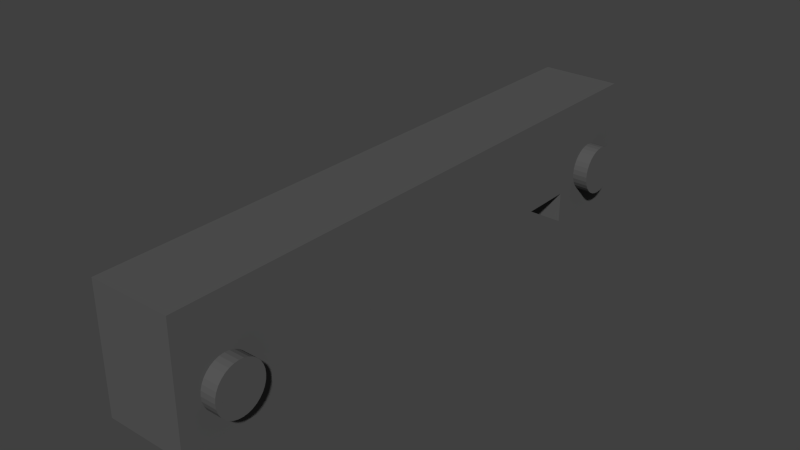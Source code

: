 # Source: arm-1-model.blend  (saved by Blender 2.69.0; exported with 4.5.12 LTS)
import bpy
from mathutils import Matrix  # noqa: F401  (used for matrix-valued properties, if any)

bpy.ops.wm.read_factory_settings(use_empty=True)
scene = bpy.context.scene
scene.name = 'Scene'

# ---- collections
col_collection_1 = bpy.data.collections.new('Collection 1'); scene.collection.children.link(col_collection_1)

# ---- materials (node trees are filled in below, after node groups)
mat_mat_0x6fdfb60 = bpy.data.materials.new('Mat-0x6fdfb60')
mat_mat_0x6fdfb60.alpha_threshold = 0.0
mat_mat_0x6fdfb60.use_transparent_shadow = False
mat_mat_0x6fdfb60.diffuse_color = (0.1, 0.1, 0.1, 1.0)
mat_mat_0x6fdfb60.specular_color = (0.3765, 0.3765, 0.3765)
mat_mat_0x6fdfb60.roughness = 0.5
mat_mat_0x6fdfb60.line_color = (0.0, 0.0, 0.0, 1.0)
mat_mat_0x535e638 = bpy.data.materials.new('Mat-0x535e638')
mat_mat_0x535e638.alpha_threshold = 0.0
mat_mat_0x535e638.use_transparent_shadow = False
mat_mat_0x535e638.diffuse_color = (0.7529, 0.7529, 0.7529, 1.0)
mat_mat_0x535e638.specular_color = (0.3765, 0.3765, 0.3765)
mat_mat_0x535e638.roughness = 0.5
mat_mat_0x535e638.line_color = (0.0, 0.0, 0.0, 1.0)

# ---- material node trees

# ---- world
world_world = bpy.data.worlds.new('World'); scene.world = world_world
world_world.color = (0.05088, 0.05088, 0.05088)
world_world.use_sun_shadow = False
world_world.sun_shadow_jitter_overblur = 0.0
world_world.cycles.sampling_method = 'MANUAL'
world_world.cycles.sample_map_resolution = 256

# ---- meshes
me_plane_002 = bpy.data.meshes.new('Plane.002')
me_plane_002.from_pydata([(0.0, 0.0, 0.0)], [], [])
me_plane_002.use_remesh_preserve_volume = False
me_plane_002.use_remesh_preserve_attributes = False
me_plane_002.use_mirror_vertex_groups = False
me_plane_002.update()
me_plane_001 = bpy.data.meshes.new('Plane.001')
me_plane_001.from_pydata([(0.0, 0.0, 0.0)], [], [])
me_plane_001.use_remesh_preserve_volume = False
me_plane_001.use_remesh_preserve_attributes = False
me_plane_001.use_mirror_vertex_groups = False
me_plane_001.update()
me_plane = bpy.data.meshes.new('Plane')
me_plane.from_pydata([(0.0, 0.0, 0.0)], [], [])
me_plane.use_remesh_preserve_volume = False
me_plane.use_remesh_preserve_attributes = False
me_plane.use_mirror_vertex_groups = False
me_plane.update()
me_cylinder_006 = bpy.data.meshes.new('Cylinder.006')
me_cylinder_006.from_pydata([(-1.0, 2.0, 1.291e-06), (1.0, 2.0, -1.296e-06), (-1.0, 1.962, -0.3902), (1.0, 1.962, -0.3902), (-1.0, 1.848, -0.7654), (1.0, 1.848, -0.7654), (-1.0, 1.663, -1.111), (1.0, 1.663, -1.111), (-1.0, 1.414, -1.414), (1.0, 1.414, -1.414), (-1.0, 1.111, -1.663), (1.0, 1.111, -1.663), (-1.0, 0.7654, -1.848), (1.0, 0.7654, -1.848), (-1.0, 0.3902, -1.962), (1.0, 0.3902, -1.962), (-1.0, 1.488e-07, -2.0), (1.0, 1.476e-07, -2.0), (-1.0, -0.3902, -1.962), (1.0, -0.3902, -1.962), (-1.0, -0.7654, -1.848), (1.0, -0.7654, -1.848), (-1.0, -1.111, -1.663), (1.0, -1.111, -1.663), (-1.0, -1.414, -1.414), (1.0, -1.414, -1.414), (-1.0, -1.663, -1.111), (1.0, -1.663, -1.111), (-1.0, -1.848, -0.7654), (1.0, -1.848, -0.7654), (-1.0, -1.962, -0.3902), (1.0, -1.962, -0.3902), (-1.0, -2.0, 1.948e-06), (1.0, -2.0, -6.389e-07), (-1.0, -1.962, 0.3902), (1.0, -1.962, 0.3902), (-1.0, -1.848, 0.7654), (1.0, -1.848, 0.7654), (-1.0, -1.663, 1.111), (1.0, -1.663, 1.111), (-1.0, -1.414, 1.414), (1.0, -1.414, 1.414), (-1.0, -1.111, 1.663), (1.0, -1.111, 1.663), (-1.0, -0.7654, 1.848), (1.0, -0.7654, 1.848), (-1.0, -0.3902, 1.962), (1.0, -0.3902, 1.962), (-1.0, 1.935e-06, 2.0), (1.0, 1.933e-06, 2.0), (-1.0, 0.3902, 1.962), (1.0, 0.3902, 1.962), (-1.0, 0.7654, 1.848), (1.0, 0.7654, 1.848), (-1.0, 1.111, 1.663), (1.0, 1.111, 1.663), (-1.0, 1.414, 1.414), (1.0, 1.414, 1.414), (-1.0, 1.663, 1.111), (1.0, 1.663, 1.111), (-1.0, 1.848, 0.7654), (1.0, 1.848, 0.7654), (-1.0, 1.962, 0.3902), (1.0, 1.962, 0.3902), (1.0, -5.09, -4.7), (1.0, 5.0, -4.7), (10.0, 5.0, -4.7), (10.0, -5.09, -4.7), (1.0, -5.09, 8.9), (1.0, 5.0, 8.9), (10.0, 5.0, 8.9), (10.0, -5.09, 8.9), (10.0, 2.85, 0.3), (11.7, 2.85, 0.3), (10.0, 2.797, -0.2365), (11.7, 2.797, -0.2365), (10.0, 2.641, -0.7524), (11.7, 2.641, -0.7524), (10.0, 2.387, -1.228), (11.7, 2.387, -1.228), (10.0, 2.045, -1.645), (11.7, 2.045, -1.645), (10.0, 1.628, -1.987), (11.7, 1.628, -1.987), (10.0, 1.152, -2.241), (11.7, 1.152, -2.241), (10.0, 0.6365, -2.397), (11.7, 0.6365, -2.397), (10.0, 0.09999, -2.45), (11.7, 0.09999, -2.45), (10.0, -0.4365, -2.397), (11.7, -0.4365, -2.397), (10.0, -0.9524, -2.241), (11.7, -0.9524, -2.241), (10.0, -1.428, -1.987), (11.7, -1.428, -1.987), (10.0, -1.845, -1.645), (11.7, -1.845, -1.645), (10.0, -2.187, -1.228), (11.7, -2.187, -1.228), (10.0, -2.441, -0.7524), (11.7, -2.441, -0.7524), (10.0, -2.597, -0.2365), (11.7, -2.597, -0.2365), (10.0, -2.65, 0.3), (11.7, -2.65, 0.3), (10.0, -2.597, 0.8365), (11.7, -2.597, 0.8365), (10.0, -2.441, 1.352), (11.7, -2.441, 1.352), (10.0, -2.187, 1.828), (11.7, -2.187, 1.828), (10.0, -1.845, 2.245), (11.7, -1.845, 2.245), (10.0, -1.428, 2.587), (11.7, -1.428, 2.587), (10.0, -0.9524, 2.841), (11.7, -0.9524, 2.841), (10.0, -0.4365, 2.997), (11.7, -0.4365, 2.997), (10.0, 0.09999, 3.05), (11.7, 0.09999, 3.05), (10.0, 0.6365, 2.997), (11.7, 0.6365, 2.997), (10.0, 1.152, 2.841), (11.7, 1.152, 2.841), (10.0, 1.628, 2.587), (11.7, 1.628, 2.587), (10.0, 2.045, 2.245), (11.7, 2.045, 2.245), (10.0, 2.387, 1.828), (11.7, 2.387, 1.828), (10.0, 2.641, 1.352), (11.7, 2.641, 1.352), (10.0, 2.797, 0.8365), (11.7, 2.797, 0.8365), (1.0, -50.01, -1.27), (1.0, -5.09, -1.27), (10.0, -5.09, -1.27), (10.0, -50.01, -1.27), (1.0, -50.01, 8.9), (1.0, -5.09, 8.9), (10.0, -5.09, 8.9), (10.0, -50.01, 8.9), (1.0, -60.1, -4.7), (1.0, -50.01, -4.7), (10.0, -50.01, -4.7), (10.0, -60.1, -4.7), (1.0, -60.1, 8.9), (1.0, -50.01, 8.9), (10.0, -50.01, 8.9), (10.0, -60.1, 8.9), (10.0, -52.16, 0.3), (11.7, -52.16, 0.3), (10.0, -52.21, -0.2365), (11.7, -52.21, -0.2365), (10.0, -52.37, -0.7524), (11.7, -52.37, -0.7524), (10.0, -52.62, -1.228), (11.7, -52.62, -1.228), (10.0, -52.97, -1.645), (11.7, -52.97, -1.645), (10.0, -53.38, -1.987), (11.7, -53.38, -1.987), (10.0, -53.86, -2.241), (11.7, -53.86, -2.241), (10.0, -54.37, -2.397), (11.7, -54.37, -2.397), (10.0, -54.91, -2.45), (11.7, -54.91, -2.45), (10.0, -55.45, -2.397), (11.7, -55.45, -2.397), (10.0, -55.96, -2.241), (11.7, -55.96, -2.241), (10.0, -56.44, -1.987), (11.7, -56.44, -1.987), (10.0, -56.85, -1.645), (11.7, -56.85, -1.645), (10.0, -57.2, -1.228), (11.7, -57.2, -1.228), (10.0, -57.45, -0.7524), (11.7, -57.45, -0.7524), (10.0, -57.61, -0.2365), (11.7, -57.61, -0.2365), (10.0, -57.66, 0.3), (11.7, -57.66, 0.3), (10.0, -57.61, 0.8365), (11.7, -57.61, 0.8365), (10.0, -57.45, 1.352), (11.7, -57.45, 1.352), (10.0, -57.2, 1.828), (11.7, -57.2, 1.828), (10.0, -56.85, 2.245), (11.7, -56.85, 2.245), (10.0, -56.44, 2.587), (11.7, -56.44, 2.587), (10.0, -55.96, 2.841), (11.7, -55.96, 2.841), (10.0, -55.45, 2.997), (11.7, -55.45, 2.997), (10.0, -54.91, 3.05), (11.7, -54.91, 3.05), (10.0, -54.37, 2.997), (11.7, -54.37, 2.997), (10.0, -53.86, 2.841), (11.7, -53.86, 2.841), (10.0, -53.38, 2.587), (11.7, -53.38, 2.587), (10.0, -52.97, 2.245), (11.7, -52.97, 2.245), (10.0, -52.62, 1.828), (11.7, -52.62, 1.828), (10.0, -52.37, 1.352), (11.7, -52.37, 1.352), (10.0, -52.21, 0.8365), (11.7, -52.21, 0.8365)], [], [(0, 1, 3, 2), (2, 3, 5, 4), (4, 5, 7, 6), (6, 7, 9, 8), (8, 9, 11, 10), (10, 11, 13, 12), (12, 13, 15, 14), (14, 15, 17, 16), (16, 17, 19, 18), (18, 19, 21, 20), (20, 21, 23, 22), (22, 23, 25, 24), (24, 25, 27, 26), (26, 27, 29, 28), (28, 29, 31, 30), (30, 31, 33, 32), (32, 33, 35, 34), (34, 35, 37, 36), (36, 37, 39, 38), (38, 39, 41, 40), (40, 41, 43, 42), (42, 43, 45, 44), (44, 45, 47, 46), (46, 47, 49, 48), (48, 49, 51, 50), (50, 51, 53, 52), (52, 53, 55, 54), (54, 55, 57, 56), (56, 57, 59, 58), (58, 59, 61, 60), (3, 1, 63, 61, 59, 57, 55, 53, 51, 49, 47, 45, 43, 41, 39, 37, 35, 33, 31, 29, 27, 25, 23, 21, 19, 17, 15, 13, 11, 9, 7, 5), (62, 63, 1, 0), (60, 61, 63, 62), (0, 2, 4, 6, 8, 10, 12, 14, 16, 18, 20, 22, 24, 26, 28, 30, 32, 34, 36, 38, 40, 42, 44, 46, 48, 50, 52, 54, 56, 58, 60, 62), (68, 69, 65, 64), (69, 70, 66, 65), (70, 71, 67, 66), (71, 68, 64, 67), (64, 65, 66, 67), (71, 70, 69, 68), (72, 73, 75, 74), (74, 75, 77, 76), (76, 77, 79, 78), (78, 79, 81, 80), (80, 81, 83, 82), (82, 83, 85, 84), (84, 85, 87, 86), (86, 87, 89, 88), (88, 89, 91, 90), (90, 91, 93, 92), (92, 93, 95, 94), (94, 95, 97, 96), (96, 97, 99, 98), (98, 99, 101, 100), (100, 101, 103, 102), (102, 103, 105, 104), (104, 105, 107, 106), (106, 107, 109, 108), (108, 109, 111, 110), (110, 111, 113, 112), (112, 113, 115, 114), (114, 115, 117, 116), (116, 117, 119, 118), (118, 119, 121, 120), (120, 121, 123, 122), (122, 123, 125, 124), (124, 125, 127, 126), (126, 127, 129, 128), (128, 129, 131, 130), (130, 131, 133, 132), (75, 73, 135, 133, 131, 129, 127, 125, 123, 121, 119, 117, 115, 113, 111, 109, 107, 105, 103, 101, 99, 97, 95, 93, 91, 89, 87, 85, 83, 81, 79, 77), (134, 135, 73, 72), (132, 133, 135, 134), (72, 74, 76, 78, 80, 82, 84, 86, 88, 90, 92, 94, 96, 98, 100, 102, 104, 106, 108, 110, 112, 114, 116, 118, 120, 122, 124, 126, 128, 130, 132, 134), (140, 141, 137, 136), (141, 142, 138, 137), (142, 143, 139, 138), (143, 140, 136, 139), (136, 137, 138, 139), (143, 142, 141, 140), (148, 149, 145, 144), (149, 150, 146, 145), (150, 151, 147, 146), (151, 148, 144, 147), (144, 145, 146, 147), (151, 150, 149, 148), (152, 153, 155, 154), (154, 155, 157, 156), (156, 157, 159, 158), (158, 159, 161, 160), (160, 161, 163, 162), (162, 163, 165, 164), (164, 165, 167, 166), (166, 167, 169, 168), (168, 169, 171, 170), (170, 171, 173, 172), (172, 173, 175, 174), (174, 175, 177, 176), (176, 177, 179, 178), (178, 179, 181, 180), (180, 181, 183, 182), (182, 183, 185, 184), (184, 185, 187, 186), (186, 187, 189, 188), (188, 189, 191, 190), (190, 191, 193, 192), (192, 193, 195, 194), (194, 195, 197, 196), (196, 197, 199, 198), (198, 199, 201, 200), (200, 201, 203, 202), (202, 203, 205, 204), (204, 205, 207, 206), (206, 207, 209, 208), (208, 209, 211, 210), (210, 211, 213, 212), (155, 153, 215, 213, 211, 209, 207, 205, 203, 201, 199, 197, 195, 193, 191, 189, 187, 185, 183, 181, 179, 177, 175, 173, 171, 169, 167, 165, 163, 161, 159, 157), (214, 215, 153, 152), (212, 213, 215, 214), (152, 154, 156, 158, 160, 162, 164, 166, 168, 170, 172, 174, 176, 178, 180, 182, 184, 186, 188, 190, 192, 194, 196, 198, 200, 202, 204, 206, 208, 210, 212, 214)])
me_cylinder_006.polygons.foreach_set('material_index', [1, 1, 1, 1, 1, 1, 1, 1, 1, 1, 1, 1, 1, 1, 1, 1, 1, 1, 1, 1, 1, 1, 1, 1, 1, 1, 1, 1, 1, 1, 1, 1, 1, 1, 0, 0, 0, 0, 0, 0, 0, 0, 0, 0, 0, 0, 0, 0, 0, 0, 0, 0, 0, 0, 0, 0, 0, 0, 0, 0, 0, 0, 0, 0, 0, 0, 0, 0, 0, 0, 0, 0, 0, 0, 0, 0, 0, 0, 0, 0, 0, 0, 0, 0, 0, 0, 0, 0, 0, 0, 0, 0, 0, 0, 0, 0, 0, 0, 0, 0, 0, 0, 0, 0, 0, 0, 0, 0, 0, 0, 0, 0, 0, 0, 0, 0, 0, 0, 0, 0])
me_cylinder_006.materials.append(mat_mat_0x6fdfb60)
me_cylinder_006.materials.append(mat_mat_0x535e638)
me_cylinder_006.use_remesh_preserve_volume = False
me_cylinder_006.use_remesh_preserve_attributes = False
me_cylinder_006.use_mirror_vertex_groups = False
me_cylinder_006.update()
me_cylinder_004 = bpy.data.meshes.new('Cylinder.004')
me_cylinder_004.from_pydata([(-1.0, -53.4, 0.25), (1.0, -53.4, 0.25), (-1.0, -53.44, -0.1402), (1.0, -53.44, -0.1402), (-1.0, -53.55, -0.5154), (1.0, -53.55, -0.5154), (-1.0, -53.74, -0.8611), (1.0, -53.74, -0.8611), (-1.0, -53.99, -1.164), (1.0, -53.99, -1.164), (-1.0, -54.29, -1.413), (1.0, -54.29, -1.413), (-1.0, -54.63, -1.598), (1.0, -54.63, -1.598), (-1.0, -55.01, -1.712), (1.0, -55.01, -1.712), (-1.0, -55.4, -1.75), (1.0, -55.4, -1.75), (-1.0, -55.79, -1.712), (1.0, -55.79, -1.712), (-1.0, -56.17, -1.598), (1.0, -56.17, -1.598), (-1.0, -56.51, -1.413), (1.0, -56.51, -1.413), (-1.0, -56.81, -1.164), (1.0, -56.81, -1.164), (-1.0, -57.06, -0.8611), (1.0, -57.06, -0.8611), (-1.0, -57.25, -0.5154), (1.0, -57.25, -0.5154), (-1.0, -57.36, -0.1402), (1.0, -57.36, -0.1402), (-1.0, -57.4, 0.25), (1.0, -57.4, 0.25), (-1.0, -57.36, 0.6402), (1.0, -57.36, 0.6402), (-1.0, -57.25, 1.015), (1.0, -57.25, 1.015), (-1.0, -57.06, 1.361), (1.0, -57.06, 1.361), (-1.0, -56.81, 1.664), (1.0, -56.81, 1.664), (-1.0, -56.51, 1.913), (1.0, -56.51, 1.913), (-1.0, -56.17, 2.098), (1.0, -56.17, 2.098), (-1.0, -55.79, 2.212), (1.0, -55.79, 2.212), (-1.0, -55.4, 2.25), (1.0, -55.4, 2.25), (-1.0, -55.01, 2.212), (1.0, -55.01, 2.212), (-1.0, -54.63, 2.098), (1.0, -54.63, 2.098), (-1.0, -54.29, 1.913), (1.0, -54.29, 1.913), (-1.0, -53.99, 1.664), (1.0, -53.99, 1.664), (-1.0, -53.74, 1.361), (1.0, -53.74, 1.361), (-1.0, -53.55, 1.015), (1.0, -53.55, 1.015), (-1.0, -53.44, 0.6402), (1.0, -53.44, 0.6402)], [], [(0, 1, 3, 2), (2, 3, 5, 4), (4, 5, 7, 6), (6, 7, 9, 8), (8, 9, 11, 10), (10, 11, 13, 12), (12, 13, 15, 14), (14, 15, 17, 16), (16, 17, 19, 18), (18, 19, 21, 20), (20, 21, 23, 22), (22, 23, 25, 24), (24, 25, 27, 26), (26, 27, 29, 28), (28, 29, 31, 30), (30, 31, 33, 32), (32, 33, 35, 34), (34, 35, 37, 36), (36, 37, 39, 38), (38, 39, 41, 40), (40, 41, 43, 42), (42, 43, 45, 44), (44, 45, 47, 46), (46, 47, 49, 48), (48, 49, 51, 50), (50, 51, 53, 52), (52, 53, 55, 54), (54, 55, 57, 56), (56, 57, 59, 58), (58, 59, 61, 60), (3, 1, 63, 61, 59, 57, 55, 53, 51, 49, 47, 45, 43, 41, 39, 37, 35, 33, 31, 29, 27, 25, 23, 21, 19, 17, 15, 13, 11, 9, 7, 5), (62, 63, 1, 0), (60, 61, 63, 62), (0, 2, 4, 6, 8, 10, 12, 14, 16, 18, 20, 22, 24, 26, 28, 30, 32, 34, 36, 38, 40, 42, 44, 46, 48, 50, 52, 54, 56, 58, 60, 62)])
me_cylinder_004.materials.append(mat_mat_0x535e638)
me_cylinder_004.use_remesh_preserve_volume = False
me_cylinder_004.use_remesh_preserve_attributes = False
me_cylinder_004.use_mirror_vertex_groups = False
me_cylinder_004.update()

# ---- objects
ob_cog_arm3 = bpy.data.objects.new('COG_arm3', me_plane_002)
ob_cog_arm2 = bpy.data.objects.new('COG_arm2', me_plane_001)
ob_cog_arm1 = bpy.data.objects.new('COG_arm1', me_plane)
ob_arm1_3a = bpy.data.objects.new('arm1-3a', me_cylinder_006)
ob_joint2 = bpy.data.objects.new('joint2', me_cylinder_004)

# ---- transforms, parenting, visibility, modifiers, constraints
ob_cog_arm3.location = (-12.92, -4.85, 11.46)
ob_cog_arm3.hide_viewport = True
ob_cog_arm3.lineart.crease_threshold = 0.0
ob_cog_arm2.location = (-0.8, -44.65, 11.15)
ob_cog_arm2.hide_viewport = True
ob_cog_arm2.lineart.crease_threshold = 0.0
ob_cog_arm1.location = (10.6, -27.75, 15.1)
ob_cog_arm1.hide_viewport = True
ob_cog_arm1.lineart.crease_threshold = 0.0
ob_arm1_3a.location = (0.0, 0.0, 0.0)
ob_arm1_3a.lineart.crease_threshold = 0.0
ob_joint2.location = (0.0, 0.0, 0.0)
ob_joint2.lineart.crease_threshold = 0.0

# ---- collection membership
col_collection_1.objects.link(ob_cog_arm3)
col_collection_1.objects.link(ob_cog_arm2)
col_collection_1.objects.link(ob_cog_arm1)
col_collection_1.objects.link(ob_arm1_3a)
col_collection_1.objects.link(ob_joint2)

# ---- scene / render settings (as saved in the file)
scene.frame_start = 1; scene.frame_end = 250; scene.frame_set(1)
scene.render.engine = 'BLENDER_EEVEE_NEXT'
scene.render.image_settings.color_mode = 'RGB'
scene.render.image_settings.compression = 90
scene.render.resolution_percentage = 50
scene.render.dither_intensity = 0.0
scene.render.bake_margin = 2
scene.render.bake_bias = 0.0
scene.cycles.use_denoising = False
scene.cycles.samples = 10
scene.cycles.sampling_pattern = 'TABULATED_SOBOL'
scene.cycles.light_sampling_threshold = 0.0
scene.cycles.use_adaptive_sampling = False
scene.cycles.use_light_tree = False
scene.cycles.blur_glossy = 0.0
scene.cycles.volume_bounces = 1
scene.cycles.pixel_filter_type = 'GAUSSIAN'
scene.cycles.sample_clamp_indirect = 0.0
scene.view_settings.view_transform = 'Standard'
bpy.context.view_layer.update()

# ---- added for rendering (the .blend has no active camera and no usable light): camera, sun
cam_auto = bpy.data.cameras.new('AutoCamera')
cam_auto.lens = 50.0
cam_auto.sensor_width = 36.0
cam_auto.clip_end = 1099.4
ob_auto_camera = bpy.data.objects.new('AutoCamera', cam_auto)
scene.collection.objects.link(ob_auto_camera)
ob_auto_camera.location = (67.9943, -102.723, 52.2155)
ob_auto_camera.rotation_euler = (1.09748, -7.21219e-08, 0.694738)
scene.camera = ob_auto_camera
light_auto_sun = bpy.data.lights.new('AutoSun', 'SUN')
light_auto_sun.energy = 3.0
light_auto_sun.angle = 0.0523599
ob_auto_sun = bpy.data.objects.new('AutoSun', light_auto_sun)
scene.collection.objects.link(ob_auto_sun)
ob_auto_sun.rotation_euler = (0.872665, 0.174533, 0.523599)
bpy.context.view_layer.update()
